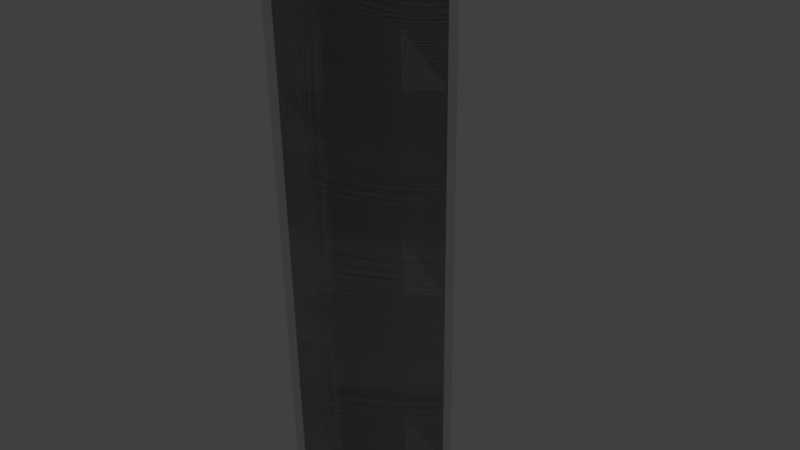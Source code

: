 # Source: p_2x20_vertical_45.blend  (saved by Blender 2.69.0; exported with 4.5.12 LTS)
import bpy
from mathutils import Matrix  # noqa: F401  (used for matrix-valued properties, if any)

bpy.ops.wm.read_factory_settings(use_empty=True)
scene = bpy.context.scene
scene.name = 'Scene'

# ---- collections
col_collection_1 = bpy.data.collections.new('Collection 1'); scene.collection.children.link(col_collection_1)

# ---- materials (node trees are filled in below, after node groups)
mat_material = bpy.data.materials.new('Material')
mat_material.alpha_threshold = 0.0
mat_material.roughness = 0.5
mat_material.line_color = (0.0, 0.0, 0.0, 1.0)

# ---- material node trees

# ---- world
world_world = bpy.data.worlds.new('World'); scene.world = world_world
world_world.color = (0.05088, 0.05088, 0.05088)
world_world.use_sun_shadow = False
world_world.sun_shadow_jitter_overblur = 0.0
world_world.cycles.sampling_method = 'MANUAL'
world_world.cycles.sample_map_resolution = 256

# ---- cameras
cam_camera = bpy.data.cameras.new('Camera')
cam_camera.clip_end = 100.0
cam_camera.lens = 35.0
cam_camera.sensor_width = 32.0
cam_camera.sensor_height = 18.0
cam_camera.ortho_scale = 7.314
cam_camera.dof.focus_distance = 0.0

# ---- lights
light_lamp = bpy.data.lights.new('Lamp', 'POINT')
light_lamp.transmission_factor = 0.0
light_lamp.cutoff_distance = 30.0
light_lamp.energy = 100.0
light_lamp.shadow_buffer_clip_start = 1.001
light_lamp.shadow_soft_size = 0.1
light_lamp.shadow_maximum_resolution = 0.006
light_lamp.use_absolute_resolution = True
light_lamp.cycles.use_multiple_importance_sampling = False

# ---- meshes
me_cube_002 = bpy.data.meshes.new('Cube.002')
me_cube_002.from_pydata([(-1.0, -1.0, -10.0), (-1.0, 1.0, -10.0), (1.0, 1.0, -10.0), (1.0, -1.0, -10.0), (-1.0, -1.0, 10.0), (-1.0, 1.0, 10.0), (1.0, 1.0, 10.0), (1.0, -1.0, 10.0)], [], [(4, 5, 1, 0), (5, 6, 2, 1), (6, 7, 3, 2), (7, 4, 0, 3), (0, 1, 2, 3), (7, 6, 5, 4)])
me_cube_002.use_remesh_preserve_volume = False
me_cube_002.use_remesh_preserve_attributes = False
me_cube_002.use_mirror_vertex_groups = False
me_cube_002.update()
me_cube = bpy.data.meshes.new('Cube')
me_cube.from_pydata([(0.9, 1.0, -10.0), (0.9, -1.0, -10.0), (-0.9, -1.0, -10.0), (-0.9, 1.0, -10.0), (0.9, 1.0, 10.0), (0.9, -1.0, 10.0), (-0.9, -1.0, 10.0), (-0.9, 1.0, 10.0), (1.0, 0.9, -10.0), (1.0, -0.9, -10.0), (-1.0, -0.9, -10.0), (-1.0, 0.9, -10.0), (1.0, 0.9, 10.0), (1.0, -0.9, 10.0), (-1.0, -0.9, 10.0), (-1.0, 0.9, 10.0), (0.9, 1.0, 0.0), (0.9, -1.0, 0.0), (-0.9, -1.0, 0.0), (-0.9, 1.0, 0.0), (1.0, 0.9, 0.0), (1.0, -0.9, 0.0), (-1.0, -0.9, 0.0), (-1.0, 0.9, 0.0), (0.9, 1.0, 5.0), (0.9, -1.0, 5.0), (-0.9, -1.0, 5.0), (-0.9, 1.0, 5.0), (1.0, 0.9, 5.0), (1.0, -0.9, 5.0), (-1.0, -0.9, 5.0), (-1.0, 0.9, 5.0), (-0.9, 1.0, -5.0), (-0.9, -1.0, -5.0), (0.9, -1.0, -5.0), (0.9, 1.0, -5.0), (-1.0, 0.9, -5.0), (-1.0, -0.9, -5.0), (1.0, -0.9, -5.0), (1.0, 0.9, -5.0), (0.9, 1.0, 7.5), (0.9, -1.0, 7.5), (-0.9, -1.0, 7.5), (-0.9, 1.0, 7.5), (1.0, 0.9, 7.5), (1.0, -0.9, 7.5), (-1.0, -0.9, 7.5), (-1.0, 0.9, 7.5), (-0.9, 1.0, -7.5), (-0.9, -1.0, -7.5), (0.9, -1.0, -7.5), (0.9, 1.0, -7.5), (-1.0, 0.9, 2.5), (-1.0, -0.9, 2.5), (1.0, -0.9, 2.5), (1.0, 0.9, 2.5), (-1.0, 0.9, -2.5), (1.0, -0.9, -2.5), (1.0, 0.9, -2.5), (-1.0, -0.9, -2.5), (-1.0, 0.9, -7.5), (-1.0, -0.9, -7.5), (1.0, -0.9, -7.5), (1.0, 0.9, -7.5), (-0.9, 1.0, 2.5), (-0.9, -1.0, 2.5), (0.9, -1.0, 2.5), (0.9, 1.0, 2.5), (-0.9, -1.0, -2.5), (0.9, 1.0, -2.5), (0.9, -1.0, -2.5), (-0.9, 1.0, -2.5)], [], [(0, 1, 2, 3), (4, 7, 6, 5), (6, 7, 15, 14), (41, 5, 6, 42), (50, 1, 9, 62), (51, 0, 3, 48), (44, 12, 13, 45), (46, 14, 15, 47), (42, 6, 14, 46), (4, 5, 13, 12), (3, 2, 10, 11), (1, 0, 8, 9), (48, 3, 11, 60), (40, 4, 12, 44), (70, 17, 18, 68), (66, 17, 21, 54), (67, 16, 19, 64), (58, 20, 21, 57), (59, 22, 23, 56), (68, 18, 22, 59), (64, 19, 23, 52), (69, 16, 20, 58), (66, 25, 26, 65), (55, 28, 29, 54), (53, 30, 31, 52), (65, 26, 30, 53), (67, 24, 28, 55), (41, 25, 29, 45), (40, 24, 27, 43), (43, 27, 31, 47), (51, 35, 39, 63), (61, 37, 36, 60), (50, 34, 33, 49), (70, 34, 38, 57), (71, 32, 36, 56), (63, 39, 38, 62), (69, 35, 32, 71), (49, 33, 37, 61), (25, 41, 42, 26), (28, 44, 45, 29), (30, 46, 47, 31), (26, 42, 46, 30), (24, 40, 44, 28), (5, 41, 45, 13), (4, 40, 43, 7), (7, 43, 47, 15), (1, 50, 49, 2), (16, 67, 55, 20), (0, 51, 63, 8), (27, 64, 52, 31), (34, 50, 62, 38), (22, 53, 52, 23), (24, 67, 64, 27), (10, 61, 60, 11), (17, 70, 57, 21), (18, 65, 53, 22), (20, 55, 54, 21), (19, 71, 56, 23), (35, 69, 58, 39), (25, 66, 54, 29), (17, 66, 65, 18), (16, 69, 71, 19), (33, 68, 59, 37), (39, 58, 57, 38), (37, 59, 56, 36), (35, 51, 48, 32), (34, 70, 68, 33), (8, 63, 62, 9), (2, 49, 61, 10), (32, 48, 60, 36)])
_uv = me_cube.uv_layers.new(name='UVMap.001')
_uv.uv.foreach_set('vector', [0.8581, 0.6866, 0.7616, 0.6866, 0.7616, 0.5997, 0.8581, 0.5997, 0.8581, 0.7712, 0.8581, 0.8581, 0.7616, 0.8581, 0.7616, 0.7712, 0.7616, 0.8581, 0.8581, 0.8581, 0.8533, 0.8629, 0.7664, 0.8629, 0.3248, 0.8533, 0.2042, 0.8533, 0.2042, 0.7664, 0.3248, 0.7664, 0.7042, 0.1581, 0.7042, 0.0375, 0.709, 0.0375, 0.709, 0.1581, 0.566, 0.5997, 0.6866, 0.5997, 0.6866, 0.6866, 0.566, 0.6866, 0.6292, 0.3993, 0.6292, 0.5199, 0.5423, 0.5199, 0.5423, 0.3993, 0.8708, 0.1581, 0.8708, 0.0375, 0.9577, 0.0375, 0.9577, 0.1581, 0.3248, 0.7664, 0.2042, 0.7664, 0.2042, 0.7616, 0.3248, 0.7616, 0.8581, 0.7712, 0.7616, 0.7712, 0.7664, 0.7664, 0.8533, 0.7664, 0.8581, 0.5997, 0.7616, 0.5997, 0.7664, 0.5949, 0.8533, 0.5949, 0.7616, 0.6866, 0.8581, 0.6866, 0.8533, 0.6914, 0.7664, 0.6914, 0.0375, 0.1581, 0.0375, 0.0375, 0.04233, 0.0375, 0.04233, 0.1581, 0.291, 0.1581, 0.291, 0.0375, 0.2958, 0.0375, 0.2958, 0.1581, 0.3708, 0.1581, 0.3708, 0.0375, 0.4577, 0.0375, 0.4577, 0.1581, 0.5375, 0.1581, 0.5375, 0.0375, 0.5423, 0.0375, 0.5423, 0.1581, 0.291, 0.3993, 0.291, 0.5199, 0.2042, 0.5199, 0.2042, 0.3993, 0.7958, 0.3993, 0.7958, 0.5199, 0.709, 0.5199, 0.709, 0.3993, 0.1292, 0.3993, 0.1292, 0.5199, 0.04233, 0.5199, 0.04233, 0.3993, 0.4577, 0.1581, 0.4577, 0.0375, 0.4625, 0.0375, 0.4625, 0.1581, 0.9625, 0.3993, 0.9625, 0.5199, 0.9577, 0.5199, 0.9577, 0.3993, 0.3248, 0.5997, 0.2042, 0.5997, 0.2042, 0.5949, 0.3248, 0.5949, 0.566, 0.8533, 0.4454, 0.8533, 0.4454, 0.7664, 0.566, 0.7664, 0.6292, 0.1581, 0.6292, 0.2787, 0.5423, 0.2787, 0.5423, 0.1581, 0.8708, 0.3993, 0.8708, 0.2787, 0.9577, 0.2787, 0.9577, 0.3993, 0.566, 0.7664, 0.4454, 0.7664, 0.4454, 0.7616, 0.566, 0.7616, 0.291, 0.3993, 0.291, 0.2787, 0.2958, 0.2787, 0.2958, 0.3993, 0.5375, 0.3993, 0.5375, 0.2787, 0.5423, 0.2787, 0.5423, 0.3993, 0.291, 0.1581, 0.291, 0.2787, 0.2042, 0.2787, 0.2042, 0.1581, 0.9625, 0.1581, 0.9625, 0.2787, 0.9577, 0.2787, 0.9577, 0.1581, 0.566, 0.5997, 0.4454, 0.5997, 0.4454, 0.5949, 0.566, 0.5949, 0.1292, 0.1581, 0.1292, 0.2787, 0.04233, 0.2787, 0.04233, 0.1581, 0.3708, 0.3993, 0.3708, 0.2787, 0.4577, 0.2787, 0.4577, 0.3993, 0.7042, 0.3993, 0.7042, 0.2787, 0.709, 0.2787, 0.709, 0.3993, 0.0375, 0.3993, 0.0375, 0.2787, 0.04233, 0.2787, 0.04233, 0.3993, 0.7958, 0.1581, 0.7958, 0.2787, 0.709, 0.2787, 0.709, 0.1581, 0.3248, 0.5997, 0.4454, 0.5997, 0.4454, 0.6866, 0.3248, 0.6866, 0.4577, 0.3993, 0.4577, 0.2787, 0.4625, 0.2787, 0.4625, 0.3993, 0.4454, 0.8533, 0.3248, 0.8533, 0.3248, 0.7664, 0.4454, 0.7664, 0.6292, 0.2787, 0.6292, 0.3993, 0.5423, 0.3993, 0.5423, 0.2787, 0.8708, 0.2787, 0.8708, 0.1581, 0.9577, 0.1581, 0.9577, 0.2787, 0.4454, 0.7664, 0.3248, 0.7664, 0.3248, 0.7616, 0.4454, 0.7616, 0.291, 0.2787, 0.291, 0.1581, 0.2958, 0.1581, 0.2958, 0.2787, 0.5375, 0.5199, 0.5375, 0.3993, 0.5423, 0.3993, 0.5423, 0.5199, 0.291, 0.0375, 0.291, 0.1581, 0.2042, 0.1581, 0.2042, 0.0375, 0.9625, 0.0375, 0.9625, 0.1581, 0.9577, 0.1581, 0.9577, 0.0375, 0.3708, 0.5199, 0.3708, 0.3993, 0.4577, 0.3993, 0.4577, 0.5199, 0.291, 0.5199, 0.291, 0.3993, 0.2958, 0.3993, 0.2958, 0.5199, 0.6866, 0.5997, 0.566, 0.5997, 0.566, 0.5949, 0.6866, 0.5949, 0.9625, 0.2787, 0.9625, 0.3993, 0.9577, 0.3993, 0.9577, 0.2787, 0.7042, 0.2787, 0.7042, 0.1581, 0.709, 0.1581, 0.709, 0.2787, 0.8708, 0.5199, 0.8708, 0.3993, 0.9577, 0.3993, 0.9577, 0.5199, 0.291, 0.2787, 0.291, 0.3993, 0.2042, 0.3993, 0.2042, 0.2787, 0.1292, 0.0375, 0.1292, 0.1581, 0.04233, 0.1581, 0.04233, 0.0375, 0.7042, 0.5199, 0.7042, 0.3993, 0.709, 0.3993, 0.709, 0.5199, 0.6866, 0.7664, 0.566, 0.7664, 0.566, 0.7616, 0.6866, 0.7616, 0.6292, 0.0375, 0.6292, 0.1581, 0.5423, 0.1581, 0.5423, 0.0375, 0.0375, 0.5199, 0.0375, 0.3993, 0.04233, 0.3993, 0.04233, 0.5199, 0.4454, 0.5997, 0.3248, 0.5997, 0.3248, 0.5949, 0.4454, 0.5949, 0.5375, 0.2787, 0.5375, 0.1581, 0.5423, 0.1581, 0.5423, 0.2787, 0.6866, 0.8533, 0.566, 0.8533, 0.566, 0.7664, 0.6866, 0.7664, 0.2042, 0.5997, 0.3248, 0.5997, 0.3248, 0.6866, 0.2042, 0.6866, 0.4577, 0.2787, 0.4577, 0.1581, 0.4625, 0.1581, 0.4625, 0.2787, 0.7958, 0.2787, 0.7958, 0.3993, 0.709, 0.3993, 0.709, 0.2787, 0.1292, 0.2787, 0.1292, 0.3993, 0.04233, 0.3993, 0.04233, 0.2787, 0.4454, 0.5997, 0.566, 0.5997, 0.566, 0.6866, 0.4454, 0.6866, 0.3708, 0.2787, 0.3708, 0.1581, 0.4577, 0.1581, 0.4577, 0.2787, 0.7958, 0.0375, 0.7958, 0.1581, 0.709, 0.1581, 0.709, 0.0375, 0.4577, 0.5199, 0.4577, 0.3993, 0.4625, 0.3993, 0.4625, 0.5199, 0.0375, 0.2787, 0.0375, 0.1581, 0.04233, 0.1581, 0.04233, 0.2787])
_uv.active_render = True
_uv = me_cube.uv_layers.new(name='UV coord')
_uv.uv.foreach_set('vector', [0.8581, 0.6866, 0.7616, 0.6866, 0.7616, 0.5997, 0.8581, 0.5997, 0.8581, 0.7712, 0.8581, 0.8581, 0.7616, 0.8581, 0.7616, 0.7712, 0.7616, 0.8581, 0.8581, 0.8581, 0.8533, 0.8629, 0.7664, 0.8629, 0.3248, 0.8533, 0.2042, 0.8533, 0.2042, 0.7664, 0.3248, 0.7664, 0.7042, 0.1581, 0.7042, 0.0375, 0.709, 0.0375, 0.709, 0.1581, 0.566, 0.5997, 0.6866, 0.5997, 0.6866, 0.6866, 0.566, 0.6866, 0.6292, 0.3993, 0.6292, 0.5199, 0.5423, 0.5199, 0.5423, 0.3993, 0.8708, 0.1581, 0.8708, 0.0375, 0.9577, 0.0375, 0.9577, 0.1581, 0.3248, 0.7664, 0.2042, 0.7664, 0.2042, 0.7616, 0.3248, 0.7616, 0.8581, 0.7712, 0.7616, 0.7712, 0.7664, 0.7664, 0.8533, 0.7664, 0.8581, 0.5997, 0.7616, 0.5997, 0.7664, 0.5949, 0.8533, 0.5949, 0.7616, 0.6866, 0.8581, 0.6866, 0.8533, 0.6914, 0.7664, 0.6914, 0.0375, 0.1581, 0.0375, 0.0375, 0.04233, 0.0375, 0.04233, 0.1581, 0.291, 0.1581, 0.291, 0.0375, 0.2958, 0.0375, 0.2958, 0.1581, 0.3708, 0.1581, 0.3708, 0.0375, 0.4577, 0.0375, 0.4577, 0.1581, 0.5375, 0.1581, 0.5375, 0.0375, 0.5423, 0.0375, 0.5423, 0.1581, 0.291, 0.3993, 0.291, 0.5199, 0.2042, 0.5199, 0.2042, 0.3993, 0.7958, 0.3993, 0.7958, 0.5199, 0.709, 0.5199, 0.709, 0.3993, 0.1292, 0.3993, 0.1292, 0.5199, 0.04233, 0.5199, 0.04233, 0.3993, 0.4577, 0.1581, 0.4577, 0.0375, 0.4625, 0.0375, 0.4625, 0.1581, 0.9625, 0.3993, 0.9625, 0.5199, 0.9577, 0.5199, 0.9577, 0.3993, 0.3248, 0.5997, 0.2042, 0.5997, 0.2042, 0.5949, 0.3248, 0.5949, 0.566, 0.8533, 0.4454, 0.8533, 0.4454, 0.7664, 0.566, 0.7664, 0.6292, 0.1581, 0.6292, 0.2787, 0.5423, 0.2787, 0.5423, 0.1581, 0.8708, 0.3993, 0.8708, 0.2787, 0.9577, 0.2787, 0.9577, 0.3993, 0.566, 0.7664, 0.4454, 0.7664, 0.4454, 0.7616, 0.566, 0.7616, 0.291, 0.3993, 0.291, 0.2787, 0.2958, 0.2787, 0.2958, 0.3993, 0.5375, 0.3993, 0.5375, 0.2787, 0.5423, 0.2787, 0.5423, 0.3993, 0.291, 0.1581, 0.291, 0.2787, 0.2042, 0.2787, 0.2042, 0.1581, 0.9625, 0.1581, 0.9625, 0.2787, 0.9577, 0.2787, 0.9577, 0.1581, 0.566, 0.5997, 0.4454, 0.5997, 0.4454, 0.5949, 0.566, 0.5949, 0.1292, 0.1581, 0.1292, 0.2787, 0.04233, 0.2787, 0.04233, 0.1581, 0.3708, 0.3993, 0.3708, 0.2787, 0.4577, 0.2787, 0.4577, 0.3993, 0.7042, 0.3993, 0.7042, 0.2787, 0.709, 0.2787, 0.709, 0.3993, 0.0375, 0.3993, 0.0375, 0.2787, 0.04233, 0.2787, 0.04233, 0.3993, 0.7958, 0.1581, 0.7958, 0.2787, 0.709, 0.2787, 0.709, 0.1581, 0.3248, 0.5997, 0.4454, 0.5997, 0.4454, 0.6866, 0.3248, 0.6866, 0.4577, 0.3993, 0.4577, 0.2787, 0.4625, 0.2787, 0.4625, 0.3993, 0.4454, 0.8533, 0.3248, 0.8533, 0.3248, 0.7664, 0.4454, 0.7664, 0.6292, 0.2787, 0.6292, 0.3993, 0.5423, 0.3993, 0.5423, 0.2787, 0.8708, 0.2787, 0.8708, 0.1581, 0.9577, 0.1581, 0.9577, 0.2787, 0.4454, 0.7664, 0.3248, 0.7664, 0.3248, 0.7616, 0.4454, 0.7616, 0.291, 0.2787, 0.291, 0.1581, 0.2958, 0.1581, 0.2958, 0.2787, 0.5375, 0.5199, 0.5375, 0.3993, 0.5423, 0.3993, 0.5423, 0.5199, 0.291, 0.0375, 0.291, 0.1581, 0.2042, 0.1581, 0.2042, 0.0375, 0.9625, 0.0375, 0.9625, 0.1581, 0.9577, 0.1581, 0.9577, 0.0375, 0.3708, 0.5199, 0.3708, 0.3993, 0.4577, 0.3993, 0.4577, 0.5199, 0.291, 0.5199, 0.291, 0.3993, 0.2958, 0.3993, 0.2958, 0.5199, 0.6866, 0.5997, 0.566, 0.5997, 0.566, 0.5949, 0.6866, 0.5949, 0.9625, 0.2787, 0.9625, 0.3993, 0.9577, 0.3993, 0.9577, 0.2787, 0.7042, 0.2787, 0.7042, 0.1581, 0.709, 0.1581, 0.709, 0.2787, 0.8708, 0.5199, 0.8708, 0.3993, 0.9577, 0.3993, 0.9577, 0.5199, 0.291, 0.2787, 0.291, 0.3993, 0.2042, 0.3993, 0.2042, 0.2787, 0.1292, 0.0375, 0.1292, 0.1581, 0.04233, 0.1581, 0.04233, 0.0375, 0.7042, 0.5199, 0.7042, 0.3993, 0.709, 0.3993, 0.709, 0.5199, 0.6866, 0.7664, 0.566, 0.7664, 0.566, 0.7616, 0.6866, 0.7616, 0.6292, 0.0375, 0.6292, 0.1581, 0.5423, 0.1581, 0.5423, 0.0375, 0.0375, 0.5199, 0.0375, 0.3993, 0.04233, 0.3993, 0.04233, 0.5199, 0.4454, 0.5997, 0.3248, 0.5997, 0.3248, 0.5949, 0.4454, 0.5949, 0.5375, 0.2787, 0.5375, 0.1581, 0.5423, 0.1581, 0.5423, 0.2787, 0.6866, 0.8533, 0.566, 0.8533, 0.566, 0.7664, 0.6866, 0.7664, 0.2042, 0.5997, 0.3248, 0.5997, 0.3248, 0.6866, 0.2042, 0.6866, 0.4577, 0.2787, 0.4577, 0.1581, 0.4625, 0.1581, 0.4625, 0.2787, 0.7958, 0.2787, 0.7958, 0.3993, 0.709, 0.3993, 0.709, 0.2787, 0.1292, 0.2787, 0.1292, 0.3993, 0.04233, 0.3993, 0.04233, 0.2787, 0.4454, 0.5997, 0.566, 0.5997, 0.566, 0.6866, 0.4454, 0.6866, 0.3708, 0.2787, 0.3708, 0.1581, 0.4577, 0.1581, 0.4577, 0.2787, 0.7958, 0.0375, 0.7958, 0.1581, 0.709, 0.1581, 0.709, 0.0375, 0.4577, 0.5199, 0.4577, 0.3993, 0.4625, 0.3993, 0.4625, 0.5199, 0.0375, 0.2787, 0.0375, 0.1581, 0.04233, 0.1581, 0.04233, 0.2787])
me_cube.materials.append(mat_material)
me_cube.use_remesh_preserve_volume = False
me_cube.use_remesh_preserve_attributes = False
me_cube.use_mirror_vertex_groups = False
me_cube.update()

# ---- objects
ob_ucx_p_2x20_vertical_45 = bpy.data.objects.new('UCX_p_2x20_vertical_45', me_cube_002)
ob_p_2x20_vertical_45 = bpy.data.objects.new('p_2x20_vertical_45', me_cube)
ob_lamp = bpy.data.objects.new('Lamp', light_lamp)
ob_camera = bpy.data.objects.new('Camera', cam_camera)

# ---- transforms, parenting, visibility, modifiers, constraints
ob_ucx_p_2x20_vertical_45.location = (0.0, 0.0, 0.0)
ob_ucx_p_2x20_vertical_45.rotation_euler = (0.0, 0.0, 0.7854)
ob_ucx_p_2x20_vertical_45.hide_viewport = True
ob_ucx_p_2x20_vertical_45.lineart.crease_threshold = 0.0
ob_p_2x20_vertical_45.location = (0.0, 0.0, 0.0)
ob_p_2x20_vertical_45.rotation_euler = (0.0, 0.0, 0.7854)
ob_p_2x20_vertical_45.lock_rotations_4d = False
ob_p_2x20_vertical_45.empty_display_type = 'ARROWS'
ob_p_2x20_vertical_45.lineart.crease_threshold = 0.0
ob_lamp.location = (4.076, 3.923, 5.904)
ob_lamp.rotation_euler = (0.6503, 0.05522, 1.866)
ob_lamp.lock_rotations_4d = False
ob_lamp.empty_display_type = 'ARROWS'
ob_lamp.color = (0.0, 0.0, 0.0, 0.0)
ob_lamp.hide_viewport = True
ob_lamp.lineart.crease_threshold = 0.0
ob_camera.location = (7.481, -6.508, 5.344)
ob_camera.rotation_euler = (1.109, 0.01082, 0.8149)
ob_camera.lock_rotations_4d = False
ob_camera.empty_display_type = 'ARROWS'
ob_camera.color = (0.0, 0.0, 0.0, 0.0)
ob_camera.hide_viewport = True
ob_camera.display_type = 'WIRE'
ob_camera.lineart.crease_threshold = 0.0

# ---- collection membership
col_collection_1.objects.link(ob_ucx_p_2x20_vertical_45)
col_collection_1.objects.link(ob_p_2x20_vertical_45)
col_collection_1.objects.link(ob_lamp)
col_collection_1.objects.link(ob_camera)

# ---- scene / render settings (as saved in the file)
scene.camera = ob_camera
scene.frame_start = 1; scene.frame_end = 250; scene.frame_set(1)
scene.render.engine = 'CYCLES'
scene.render.image_settings.color_mode = 'RGB'
scene.render.image_settings.compression = 90
scene.render.resolution_percentage = 50
scene.render.dither_intensity = 0.0
scene.cycles.use_denoising = False
scene.cycles.samples = 10
scene.cycles.sampling_pattern = 'TABULATED_SOBOL'
scene.cycles.light_sampling_threshold = 0.0
scene.cycles.use_adaptive_sampling = False
scene.cycles.use_light_tree = False
scene.cycles.blur_glossy = 0.0
scene.cycles.volume_bounces = 1
scene.cycles.pixel_filter_type = 'GAUSSIAN'
scene.cycles.sample_clamp_indirect = 0.0
scene.view_settings.view_transform = 'Standard'
bpy.context.view_layer.update()
